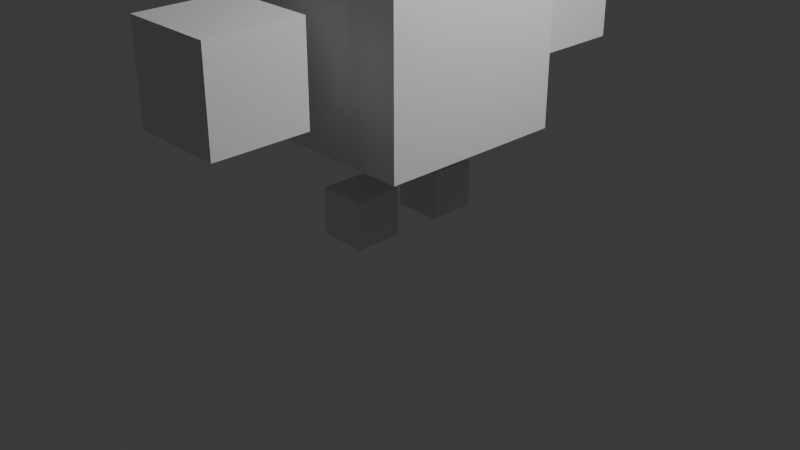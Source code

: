 # Source: enemy_2.blend  (saved by Blender 4.4.32; exported with 4.5.12 LTS)
import bpy
from mathutils import Matrix  # noqa: F401  (used for matrix-valued properties, if any)

bpy.ops.wm.read_factory_settings(use_empty=True)
scene = bpy.context.scene
scene.name = 'Scene'

# ---- collections
col_collection = bpy.data.collections.new('Collection'); scene.collection.children.link(col_collection)

# ---- materials (node trees are filled in below, after node groups)
mat_material = bpy.data.materials.new('Material')
mat_material.alpha_threshold = 0.0
mat_material.roughness = 0.5
mat_material.line_color = (0.0, 0.0, 0.0, 1.0)

# ---- material node trees
mat_material.use_nodes = True; mat_material.node_tree.nodes.clear()
_N = mat_material.node_tree.nodes; _L = mat_material.node_tree.links
n0 = _N.new('ShaderNodeOutputMaterial'); n0.name = 'Material Output'; n0.location = (300, 300)
n1 = _N.new('ShaderNodeBsdfPrincipled'); n1.name = 'Principled BSDF'; n1.location = (10, 300)
n1.inputs[3].default_value = 1.45
_L.new(n1.outputs[0], n0.inputs[0])
n0.is_active_output = True

# ---- world
world_world = bpy.data.worlds.new('World'); scene.world = world_world
world_world.use_nodes = True; world_world.node_tree.nodes.clear()
_N = world_world.node_tree.nodes; _L = world_world.node_tree.links
n0 = _N.new('ShaderNodeOutputWorld'); n0.name = 'World Output'; n0.location = (300, 300)
n1 = _N.new('ShaderNodeBackground'); n1.name = 'Background'; n1.location = (10, 300)
n1.inputs[0].default_value = (0.05088, 0.05088, 0.05088, 1.0)
_L.new(n1.outputs[0], n0.inputs[0])
n0.is_active_output = True
world_world.color = (0.05088, 0.05088, 0.05088)
world_world.sun_shadow_jitter_overblur = 0.0

# ---- cameras
cam_camera = bpy.data.cameras.new('Camera')
cam_camera.clip_end = 100.0
cam_camera.ortho_scale = 7.314

# ---- lights
light_light = bpy.data.lights.new('Light', 'POINT')
light_light.energy = 1000.0
light_light.shadow_soft_size = 0.1

# ---- meshes
me_cube = bpy.data.meshes.new('Cube')
me_cube.from_pydata([(1.0, 1.0, 1.0), (1.0, 1.0, -1.0), (1.0, -1.0, 1.0), (1.0, -1.0, -1.0), (-1.0, 1.0, 1.0), (-1.0, 1.0, -1.0), (-1.0, -1.0, 1.0), (-1.0, -1.0, -1.0)], [], [(0, 4, 6, 2), (3, 2, 6, 7), (7, 6, 4, 5), (5, 1, 3, 7), (1, 0, 2, 3), (5, 4, 0, 1)])
_uv = me_cube.uv_layers.new(name='UVMap')
_uv.uv.foreach_set('vector', [0.625, 0.5, 0.875, 0.5, 0.875, 0.75, 0.625, 0.75, 0.375, 0.75, 0.625, 0.75, 0.625, 1.0, 0.375, 1.0, 0.375, 0.0, 0.625, 0.0, 0.625, 0.25, 0.375, 0.25, 0.125, 0.5, 0.375, 0.5, 0.375, 0.75, 0.125, 0.75, 0.375, 0.5, 0.625, 0.5, 0.625, 0.75, 0.375, 0.75, 0.375, 0.25, 0.625, 0.25, 0.625, 0.5, 0.375, 0.5])
_ca = me_cube.color_attributes.new('属性', 'BYTE_COLOR', 'CORNER')
_ca.data.foreach_set('color', [1.0, 1.0, 1.0, 1.0, 1.0, 1.0, 1.0, 1.0, 1.0, 1.0, 1.0, 1.0, 1.0, 1.0, 1.0, 1.0, 1.0, 1.0, 1.0, 1.0, 1.0, 1.0, 1.0, 1.0, 1.0, 1.0, 1.0, 1.0, 1.0, 1.0, 1.0, 1.0, 1.0, 1.0, 1.0, 1.0, 1.0, 1.0, 1.0, 1.0, 1.0, 1.0, 1.0, 1.0, 1.0, 1.0, 1.0, 1.0, 1.0, 1.0, 1.0, 1.0, 1.0, 1.0, 1.0, 1.0, 1.0, 1.0, 1.0, 1.0, 1.0, 1.0, 1.0, 1.0, 1.0, 1.0, 1.0, 1.0, 1.0, 1.0, 1.0, 1.0, 1.0, 1.0, 1.0, 1.0, 1.0, 1.0, 1.0, 1.0, 1.0, 1.0, 1.0, 1.0, 1.0, 1.0, 1.0, 1.0, 1.0, 1.0, 1.0, 1.0, 1.0, 1.0, 1.0, 1.0])
me_cube.materials.append(mat_material)
me_cube.use_mirror_vertex_groups = False
me_cube.update()
me_x = bpy.data.meshes.new('立方体')
me_x.from_pydata([(-1.0, -3.0, -1.0), (-1.0, -3.0, 1.0), (-1.0, -1.0, -1.0), (-1.0, -1.0, 1.0), (1.0, -3.0, -1.0), (1.0, -3.0, 1.0), (1.0, -1.0, -1.0), (1.0, -1.0, 1.0), (-1.0, 3.0, -1.0), (-1.0, 3.0, 1.0), (-1.0, 1.0, -1.0), (-1.0, 1.0, 1.0), (1.0, 3.0, -1.0), (1.0, 3.0, 1.0), (1.0, 1.0, -1.0), (1.0, 1.0, 1.0)], [], [(0, 1, 3, 2), (2, 3, 7, 6), (6, 7, 5, 4), (4, 5, 1, 0), (2, 6, 4, 0), (7, 3, 1, 5), (8, 10, 11, 9), (10, 14, 15, 11), (14, 12, 13, 15), (12, 8, 9, 13), (10, 8, 12, 14), (15, 13, 9, 11)])
_uv = me_x.uv_layers.new(name='UVマップ')
_uv.uv.foreach_set('vector', [0.375, 0.0, 0.625, 0.0, 0.625, 0.25, 0.375, 0.25, 0.375, 0.25, 0.625, 0.25, 0.625, 0.5, 0.375, 0.5, 0.375, 0.5, 0.625, 0.5, 0.625, 0.75, 0.375, 0.75, 0.375, 0.75, 0.625, 0.75, 0.625, 1.0, 0.375, 1.0, 0.125, 0.5, 0.375, 0.5, 0.375, 0.75, 0.125, 0.75, 0.625, 0.5, 0.875, 0.5, 0.875, 0.75, 0.625, 0.75, 0.375, 0.0, 0.375, 0.25, 0.625, 0.25, 0.625, 0.0, 0.375, 0.25, 0.375, 0.5, 0.625, 0.5, 0.625, 0.25, 0.375, 0.5, 0.375, 0.75, 0.625, 0.75, 0.625, 0.5, 0.375, 0.75, 0.375, 1.0, 0.625, 1.0, 0.625, 0.75, 0.125, 0.5, 0.125, 0.75, 0.375, 0.75, 0.375, 0.5, 0.625, 0.5, 0.625, 0.75, 0.875, 0.75, 0.875, 0.5])
me_x.update()
me_001 = bpy.data.meshes.new('立方体.001')
me_001.from_pydata([(-1.0, -5.0, -1.0), (-1.0, -5.0, 1.0), (-1.0, -3.0, -1.0), (-1.0, -3.0, 1.0), (1.0, -5.0, -1.0), (1.0, -5.0, 1.0), (1.0, -3.0, -1.0), (1.0, -3.0, 1.0), (-1.0, 5.0, -1.0), (-1.0, 5.0, 1.0), (-1.0, 3.0, -1.0), (-1.0, 3.0, 1.0), (1.0, 5.0, -1.0), (1.0, 5.0, 1.0), (1.0, 3.0, -1.0), (1.0, 3.0, 1.0)], [], [(0, 1, 3, 2), (2, 3, 7, 6), (6, 7, 5, 4), (4, 5, 1, 0), (2, 6, 4, 0), (7, 3, 1, 5), (8, 10, 11, 9), (10, 14, 15, 11), (14, 12, 13, 15), (12, 8, 9, 13), (10, 8, 12, 14), (15, 13, 9, 11)])
_uv = me_001.uv_layers.new(name='UVマップ')
_uv.uv.foreach_set('vector', [0.375, 0.0, 0.625, 0.0, 0.625, 0.25, 0.375, 0.25, 0.375, 0.25, 0.625, 0.25, 0.625, 0.5, 0.375, 0.5, 0.375, 0.5, 0.625, 0.5, 0.625, 0.75, 0.375, 0.75, 0.375, 0.75, 0.625, 0.75, 0.625, 1.0, 0.375, 1.0, 0.125, 0.5, 0.375, 0.5, 0.375, 0.75, 0.125, 0.75, 0.625, 0.5, 0.875, 0.5, 0.875, 0.75, 0.625, 0.75, 0.375, 0.0, 0.375, 0.25, 0.625, 0.25, 0.625, 0.0, 0.375, 0.25, 0.375, 0.5, 0.625, 0.5, 0.625, 0.25, 0.375, 0.5, 0.375, 0.75, 0.625, 0.75, 0.625, 0.5, 0.375, 0.75, 0.375, 1.0, 0.625, 1.0, 0.625, 0.75, 0.125, 0.5, 0.125, 0.75, 0.375, 0.75, 0.375, 0.5, 0.625, 0.5, 0.625, 0.75, 0.875, 0.75, 0.875, 0.5])
me_001.update()
arm_x = bpy.data.armatures.new('アーマチュア')  # bones are not reproduced

# ---- objects
ob_cube = bpy.data.objects.new('Cube', me_cube)
ob_light = bpy.data.objects.new('Light', light_light)
ob_camera = bpy.data.objects.new('Camera', cam_camera)
ob_x = bpy.data.objects.new('立方体', me_x)
ob_001 = bpy.data.objects.new('立方体.001', me_001)
ob_x_1 = bpy.data.objects.new('アーマチュア', arm_x)

# ---- transforms, parenting, visibility, modifiers, constraints
ob_cube.parent = ob_x_1
ob_cube.matrix_parent_inverse = Matrix(((1.0, -0.0, 0.0, -0.0), (-0.0, 1.0, -0.0, 0.0), (0.0, -0.0, 1.0, -1.1), (-0.0, 0.0, -0.0, 1.0)))
ob_cube.location = (0.0, 0.0, 2.0)
ob_cube.lock_rotations_4d = False
ob_cube.empty_display_type = 'ARROWS'
ob_cube.lineart.crease_threshold = 0.0
_vg = ob_cube.vertex_groups.new(name='ボーン')
for _i, _w in zip([0, 1, 2, 3, 4, 5, 6, 7], [1.0, 0.9855, 0.9957, 0.9997, 0.9982, 0.9999, 0.9951, 0.9987]): _vg.add([_i], _w, 'REPLACE')
_vg = ob_cube.vertex_groups.new(name='ボーン.001')
for _i, _w in zip([0, 1, 2, 3, 4, 5, 6, 7], [8.871e-05, 0.000259, 0.009501, 0.001865, 2.714e-05, 3.459e-05, 0.0007155, 0.009148]): _vg.add([_i], _w, 'REPLACE')
_vg = ob_cube.vertex_groups.new(name='ボーン.002')
for _i, _w in zip([0, 1, 2, 3, 4, 5, 6, 7], [0.001481, 0.006231, 0.004003, 0.000601, 0.0004672, 0.003922, 0.0001659, 0.001215]): _vg.add([_i], _w, 'REPLACE')
_vg = ob_cube.vertex_groups.new(name='ボーン.003')
for _i, _w in zip([0, 1, 2, 3, 4, 5, 6, 7], [0.01977, 0.0, 0.03711, 0.03299, 6.99e-07, 0.0, 0.0009981, 0.0]): _vg.add([_i], _w, 'REPLACE')
_vg = ob_cube.vertex_groups.new(name='ボーン.004')
for _i, _w in zip([0, 1, 2, 3, 4, 5, 6, 7], [0.001575, 0.0, 0.0007822, 0.0, 0.001065, 0.0001991, 0.01314, 0.0]): _vg.add([_i], _w, 'REPLACE')
_m = ob_cube.modifiers.new('アーマチュア', 'ARMATURE')
_m.object = ob_x_1
ob_light.location = (4.076, 1.005, 5.904)
ob_light.rotation_euler = (0.6503, 0.05522, 1.866)
ob_light.lock_rotations_4d = False
ob_light.empty_display_type = 'ARROWS'
ob_light.color = (0.0, 0.0, 0.0, 0.0)
ob_light.lineart.crease_threshold = 0.0
ob_camera.location = (7.359, -6.926, 4.958)
ob_camera.rotation_euler = (1.109, 0.0, 0.8149)
ob_camera.lock_rotations_4d = False
ob_camera.empty_display_type = 'ARROWS'
ob_camera.color = (0.0, 0.0, 0.0, 0.0)
ob_camera.display_type = 'WIRE'
ob_camera.lineart.crease_threshold = 0.0
ob_x.parent = ob_x_1
ob_x.matrix_parent_inverse = Matrix(((1.0, -0.0, 0.0, -0.0), (-0.0, 1.0, -0.0, 0.0), (0.0, -0.0, 1.0, -1.1), (-0.0, 0.0, -0.0, 1.0)))
ob_x.location = (0.0, 0.0, 0.25)
ob_x.scale = (0.25, 0.25, 0.25)
_vg = ob_x.vertex_groups.new(name='ボーン')
_vg = ob_x.vertex_groups.new(name='ボーン.001')
_vg = ob_x.vertex_groups.new(name='ボーン.002')
_vg = ob_x.vertex_groups.new(name='ボーン.003')
_vg = ob_x.vertex_groups.new(name='ボーン.004')
ob_001.parent = ob_x_1
ob_001.matrix_parent_inverse = Matrix(((1.0, -0.0, 0.0, -0.0), (-0.0, 1.0, -0.0, 0.0), (0.0, -0.0, 1.0, -1.1), (-0.0, 0.0, -0.0, 1.0)))
ob_001.location = (0.0, 0.0, 2.0)
ob_001.scale = (0.5, 0.5, 0.5)
_vg = ob_001.vertex_groups.new(name='ボーン')
_vg = ob_001.vertex_groups.new(name='ボーン.001')
_vg = ob_001.vertex_groups.new(name='ボーン.002')
_vg = ob_001.vertex_groups.new(name='ボーン.003')
_vg = ob_001.vertex_groups.new(name='ボーン.004')
ob_x_1.location = (0.0, 0.0, 1.1)
ob_x_1.show_in_front = True

# ---- collection membership
col_collection.objects.link(ob_cube)
col_collection.objects.link(ob_light)
col_collection.objects.link(ob_camera)
col_collection.objects.link(ob_x)
col_collection.objects.link(ob_001)
col_collection.objects.link(ob_x_1)

# ---- scene / render settings (as saved in the file)
scene.camera = ob_camera
scene.frame_start = 1; scene.frame_end = 250; scene.frame_set(1)
scene.render.engine = 'BLENDER_EEVEE_NEXT'
bpy.context.view_layer.update()
